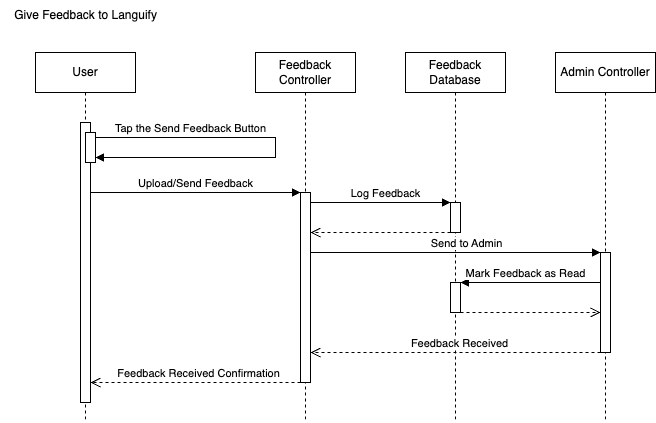

The diagram above was exported from draw.io. Its source (the exported page's mxGraphModel, read from the mxfile embedded in the PNG):
<mxGraphModel dx="1224" dy="573" grid="1" gridSize="10" guides="1" tooltips="1" connect="1" arrows="1" fold="1" page="1" pageScale="1" pageWidth="850" pageHeight="1100" math="0" shadow="0">
  <root>
    <mxCell id="0" />
    <mxCell id="1" parent="0" />
    <mxCell id="aM9ryv3xv72pqoxQDRHE-1" value="User" style="shape=umlLifeline;perimeter=lifelinePerimeter;whiteSpace=wrap;html=1;container=0;dropTarget=0;collapsible=0;recursiveResize=0;outlineConnect=0;portConstraint=eastwest;newEdgeStyle={&quot;edgeStyle&quot;:&quot;elbowEdgeStyle&quot;,&quot;elbow&quot;:&quot;vertical&quot;,&quot;curved&quot;:0,&quot;rounded&quot;:0};" parent="1" vertex="1">
      <mxGeometry x="40" y="80" width="100" height="370" as="geometry" />
    </mxCell>
    <mxCell id="aM9ryv3xv72pqoxQDRHE-2" value="" style="html=1;points=[];perimeter=orthogonalPerimeter;outlineConnect=0;targetShapes=umlLifeline;portConstraint=eastwest;newEdgeStyle={&quot;edgeStyle&quot;:&quot;elbowEdgeStyle&quot;,&quot;elbow&quot;:&quot;vertical&quot;,&quot;curved&quot;:0,&quot;rounded&quot;:0};" parent="aM9ryv3xv72pqoxQDRHE-1" vertex="1">
      <mxGeometry x="45" y="70" width="10" height="280" as="geometry" />
    </mxCell>
    <mxCell id="aM9ryv3xv72pqoxQDRHE-4" value="" style="html=1;points=[];perimeter=orthogonalPerimeter;outlineConnect=0;targetShapes=umlLifeline;portConstraint=eastwest;newEdgeStyle={&quot;edgeStyle&quot;:&quot;elbowEdgeStyle&quot;,&quot;elbow&quot;:&quot;vertical&quot;,&quot;curved&quot;:0,&quot;rounded&quot;:0};" parent="aM9ryv3xv72pqoxQDRHE-1" vertex="1">
      <mxGeometry x="50" y="80" width="10" height="30" as="geometry" />
    </mxCell>
    <mxCell id="aM9ryv3xv72pqoxQDRHE-7" value="Tap the Send Feedback Button" style="html=1;verticalAlign=bottom;endArrow=block;edgeStyle=elbowEdgeStyle;elbow=vertical;curved=0;rounded=0;" parent="aM9ryv3xv72pqoxQDRHE-1" source="aM9ryv3xv72pqoxQDRHE-4" target="aM9ryv3xv72pqoxQDRHE-4" edge="1">
      <mxGeometry x="-0.5" relative="1" as="geometry">
        <mxPoint x="54.62034482758605" y="90" as="sourcePoint" />
        <Array as="points">
          <mxPoint x="240" y="95" />
        </Array>
        <mxPoint x="220" y="130" as="targetPoint" />
        <mxPoint as="offset" />
      </mxGeometry>
    </mxCell>
    <mxCell id="aM9ryv3xv72pqoxQDRHE-5" value="Feedback Controller" style="shape=umlLifeline;perimeter=lifelinePerimeter;whiteSpace=wrap;html=1;container=0;dropTarget=0;collapsible=0;recursiveResize=0;outlineConnect=0;portConstraint=eastwest;newEdgeStyle={&quot;edgeStyle&quot;:&quot;elbowEdgeStyle&quot;,&quot;elbow&quot;:&quot;vertical&quot;,&quot;curved&quot;:0,&quot;rounded&quot;:0};" parent="1" vertex="1">
      <mxGeometry x="260" y="80" width="100" height="370" as="geometry" />
    </mxCell>
    <mxCell id="aM9ryv3xv72pqoxQDRHE-6" value="" style="html=1;points=[];perimeter=orthogonalPerimeter;outlineConnect=0;targetShapes=umlLifeline;portConstraint=eastwest;newEdgeStyle={&quot;edgeStyle&quot;:&quot;elbowEdgeStyle&quot;,&quot;elbow&quot;:&quot;vertical&quot;,&quot;curved&quot;:0,&quot;rounded&quot;:0};" parent="aM9ryv3xv72pqoxQDRHE-5" vertex="1">
      <mxGeometry x="45" y="140" width="10" height="190" as="geometry" />
    </mxCell>
    <mxCell id="pDieut4efaW7NiMSNDcZ-1" value="Give Feedback to Languify" style="text;html=1;align=center;verticalAlign=middle;resizable=0;points=[];autosize=1;strokeColor=none;fillColor=none;" parent="1" vertex="1">
      <mxGeometry x="5" y="28" width="170" height="30" as="geometry" />
    </mxCell>
    <mxCell id="pDieut4efaW7NiMSNDcZ-25" value="Upload/Send Feedback" style="html=1;verticalAlign=bottom;endArrow=block;edgeStyle=elbowEdgeStyle;elbow=vertical;curved=0;rounded=0;" parent="1" target="aM9ryv3xv72pqoxQDRHE-6" edge="1">
      <mxGeometry relative="1" as="geometry">
        <mxPoint x="95" y="220" as="sourcePoint" />
        <Array as="points">
          <mxPoint x="280" y="220" />
        </Array>
        <mxPoint x="290" y="220" as="targetPoint" />
        <mxPoint as="offset" />
      </mxGeometry>
    </mxCell>
    <mxCell id="pDieut4efaW7NiMSNDcZ-53" value="Feedback Received Confirmation" style="html=1;verticalAlign=bottom;endArrow=open;dashed=1;endSize=8;edgeStyle=elbowEdgeStyle;elbow=vertical;curved=0;rounded=0;" parent="1" source="aM9ryv3xv72pqoxQDRHE-6" target="aM9ryv3xv72pqoxQDRHE-2" edge="1">
      <mxGeometry x="-0.0279" relative="1" as="geometry">
        <mxPoint x="95" y="420" as="targetPoint" />
        <Array as="points">
          <mxPoint x="270" y="410" />
        </Array>
        <mxPoint x="460" y="420" as="sourcePoint" />
        <mxPoint as="offset" />
      </mxGeometry>
    </mxCell>
    <mxCell id="vDFqcOEQgsO6kZKmuS60-1" value="Feedback Database" style="shape=umlLifeline;perimeter=lifelinePerimeter;whiteSpace=wrap;html=1;container=0;dropTarget=0;collapsible=0;recursiveResize=0;outlineConnect=0;portConstraint=eastwest;newEdgeStyle={&quot;edgeStyle&quot;:&quot;elbowEdgeStyle&quot;,&quot;elbow&quot;:&quot;vertical&quot;,&quot;curved&quot;:0,&quot;rounded&quot;:0};" parent="1" vertex="1">
      <mxGeometry x="410" y="80" width="100" height="370" as="geometry" />
    </mxCell>
    <mxCell id="vDFqcOEQgsO6kZKmuS60-2" value="" style="html=1;points=[];perimeter=orthogonalPerimeter;outlineConnect=0;targetShapes=umlLifeline;portConstraint=eastwest;newEdgeStyle={&quot;edgeStyle&quot;:&quot;elbowEdgeStyle&quot;,&quot;elbow&quot;:&quot;vertical&quot;,&quot;curved&quot;:0,&quot;rounded&quot;:0};" parent="vDFqcOEQgsO6kZKmuS60-1" vertex="1">
      <mxGeometry x="45" y="150" width="10" height="30" as="geometry" />
    </mxCell>
    <mxCell id="vDFqcOEQgsO6kZKmuS60-8" value="" style="html=1;points=[];perimeter=orthogonalPerimeter;outlineConnect=0;targetShapes=umlLifeline;portConstraint=eastwest;newEdgeStyle={&quot;edgeStyle&quot;:&quot;elbowEdgeStyle&quot;,&quot;elbow&quot;:&quot;vertical&quot;,&quot;curved&quot;:0,&quot;rounded&quot;:0};" parent="vDFqcOEQgsO6kZKmuS60-1" vertex="1">
      <mxGeometry x="45" y="230" width="10" height="30" as="geometry" />
    </mxCell>
    <mxCell id="vDFqcOEQgsO6kZKmuS60-3" value="Log Feedback" style="html=1;verticalAlign=bottom;endArrow=block;edgeStyle=elbowEdgeStyle;elbow=vertical;curved=0;rounded=0;" parent="1" source="aM9ryv3xv72pqoxQDRHE-6" target="vDFqcOEQgsO6kZKmuS60-2" edge="1">
      <mxGeometry x="0.0739" relative="1" as="geometry">
        <mxPoint x="320" y="230" as="sourcePoint" />
        <Array as="points">
          <mxPoint x="390" y="230" />
        </Array>
        <mxPoint x="530" y="230" as="targetPoint" />
        <mxPoint as="offset" />
      </mxGeometry>
    </mxCell>
    <mxCell id="vDFqcOEQgsO6kZKmuS60-4" value="" style="html=1;verticalAlign=bottom;endArrow=open;dashed=1;endSize=8;edgeStyle=elbowEdgeStyle;elbow=vertical;curved=0;rounded=0;" parent="1" source="vDFqcOEQgsO6kZKmuS60-2" target="aM9ryv3xv72pqoxQDRHE-6" edge="1">
      <mxGeometry x="-0.0297" relative="1" as="geometry">
        <mxPoint x="340" y="310" as="targetPoint" />
        <Array as="points">
          <mxPoint x="390" y="260" />
        </Array>
        <mxPoint x="705" y="310" as="sourcePoint" />
        <mxPoint as="offset" />
      </mxGeometry>
    </mxCell>
    <mxCell id="vDFqcOEQgsO6kZKmuS60-5" value="Admin Controller" style="shape=umlLifeline;perimeter=lifelinePerimeter;whiteSpace=wrap;html=1;container=0;dropTarget=0;collapsible=0;recursiveResize=0;outlineConnect=0;portConstraint=eastwest;newEdgeStyle={&quot;edgeStyle&quot;:&quot;elbowEdgeStyle&quot;,&quot;elbow&quot;:&quot;vertical&quot;,&quot;curved&quot;:0,&quot;rounded&quot;:0};" parent="1" vertex="1">
      <mxGeometry x="560" y="80" width="100" height="370" as="geometry" />
    </mxCell>
    <mxCell id="vDFqcOEQgsO6kZKmuS60-6" value="" style="html=1;points=[];perimeter=orthogonalPerimeter;outlineConnect=0;targetShapes=umlLifeline;portConstraint=eastwest;newEdgeStyle={&quot;edgeStyle&quot;:&quot;elbowEdgeStyle&quot;,&quot;elbow&quot;:&quot;vertical&quot;,&quot;curved&quot;:0,&quot;rounded&quot;:0};" parent="vDFqcOEQgsO6kZKmuS60-5" vertex="1">
      <mxGeometry x="45" y="200" width="10" height="100" as="geometry" />
    </mxCell>
    <mxCell id="vDFqcOEQgsO6kZKmuS60-7" value="Send to Admin" style="html=1;verticalAlign=bottom;endArrow=block;edgeStyle=elbowEdgeStyle;elbow=vertical;curved=0;rounded=0;" parent="1" source="aM9ryv3xv72pqoxQDRHE-6" target="vDFqcOEQgsO6kZKmuS60-6" edge="1">
      <mxGeometry x="0.0749" relative="1" as="geometry">
        <mxPoint x="320" y="279.65999999999997" as="sourcePoint" />
        <Array as="points">
          <mxPoint x="400" y="280" />
        </Array>
        <mxPoint x="460" y="279.65999999999997" as="targetPoint" />
        <mxPoint as="offset" />
      </mxGeometry>
    </mxCell>
    <mxCell id="vDFqcOEQgsO6kZKmuS60-12" value="Mark Feedback as Read" style="html=1;verticalAlign=bottom;endArrow=block;edgeStyle=elbowEdgeStyle;elbow=vertical;curved=0;rounded=0;" parent="1" source="vDFqcOEQgsO6kZKmuS60-6" target="vDFqcOEQgsO6kZKmuS60-8" edge="1">
      <mxGeometry x="0.0749" relative="1" as="geometry">
        <mxPoint x="325" y="290" as="sourcePoint" />
        <Array as="points">
          <mxPoint x="510" y="310" />
        </Array>
        <mxPoint x="615" y="290" as="targetPoint" />
        <mxPoint as="offset" />
      </mxGeometry>
    </mxCell>
    <mxCell id="vDFqcOEQgsO6kZKmuS60-13" value="" style="html=1;verticalAlign=bottom;endArrow=open;dashed=1;endSize=8;edgeStyle=elbowEdgeStyle;elbow=vertical;curved=0;rounded=0;" parent="1" source="vDFqcOEQgsO6kZKmuS60-8" target="vDFqcOEQgsO6kZKmuS60-6" edge="1">
      <mxGeometry x="-0.0297" relative="1" as="geometry">
        <mxPoint x="325" y="270" as="targetPoint" />
        <Array as="points">
          <mxPoint x="550" y="340" />
        </Array>
        <mxPoint x="465" y="270" as="sourcePoint" />
        <mxPoint as="offset" />
      </mxGeometry>
    </mxCell>
    <mxCell id="vDFqcOEQgsO6kZKmuS60-14" value="Feedback Received" style="html=1;verticalAlign=bottom;endArrow=open;dashed=1;endSize=8;edgeStyle=elbowEdgeStyle;elbow=vertical;curved=0;rounded=0;" parent="1" source="vDFqcOEQgsO6kZKmuS60-6" target="aM9ryv3xv72pqoxQDRHE-6" edge="1">
      <mxGeometry x="-0.0297" relative="1" as="geometry">
        <mxPoint x="230" y="370" as="targetPoint" />
        <Array as="points">
          <mxPoint x="530" y="380" />
        </Array>
        <mxPoint x="595" y="370" as="sourcePoint" />
        <mxPoint as="offset" />
      </mxGeometry>
    </mxCell>
  </root>
</mxGraphModel>